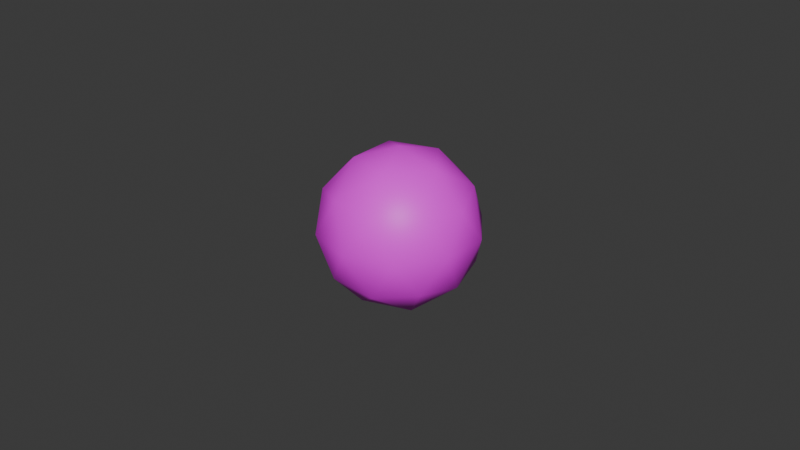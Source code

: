 # Source: golfball.blend  (saved by Blender 4.3.34; exported with 4.5.12 LTS)
import bpy
from mathutils import Matrix  # noqa: F401  (used for matrix-valued properties, if any)

bpy.ops.wm.read_factory_settings(use_empty=True)
scene = bpy.context.scene
scene.name = 'Scene'

# ---- collections
col_collection = bpy.data.collections.new('Collection'); scene.collection.children.link(col_collection)

# ---- images (referenced by path relative to the original .blend; pixels are not part of the script)
import os
ASSET_DIR = os.environ.get("B2B_ASSET_DIR", "")  # directory of the original .blend (textures are referenced by path, not embedded)
HERE = os.path.dirname(os.path.abspath(__file__))  # packed textures are extracted next to this script under _unpacked/

def load_image(name, relpath, width, height, colorspace="sRGB"):
    """Load a texture the original file referenced (path relative to the .blend, or extracted next to this script)."""
    p = next((c for c in (os.path.join(HERE, relpath), os.path.join(ASSET_DIR, relpath)) if relpath and os.path.exists(c)), "")
    if p:
        img = bpy.data.images.load(p, check_existing=True)
        img.name = name
    else:  # same state as the original file: an image datablock whose file is absent (Cycles renders it pink)
        img = bpy.data.images.new(name, width, height)
        img.source = "FILE"
        img.filepath = "//" + (relpath or name)
    img.colorspace_settings.name = colorspace
    return img
img_hotpandagradientpalette_png = load_image('hotpandagradientpalette.png', 'hotpandagradientpalette.png', 1024, 1024, 'sRGB')

# ---- materials (node trees are filled in below, after node groups)
mat_material = bpy.data.materials.new('Material')
mat_material.alpha_threshold = 0.0
mat_material.roughness = 0.5
mat_material.line_color = (0.0, 0.0, 0.0, 1.0)

# ---- material node trees
mat_material.use_nodes = True; mat_material.node_tree.nodes.clear()
_N = mat_material.node_tree.nodes; _L = mat_material.node_tree.links
n0 = _N.new('ShaderNodeOutputMaterial'); n0.name = 'Material Output'; n0.location = (300, 300)
n1 = _N.new('ShaderNodeBsdfPrincipled'); n1.name = 'Principled BSDF'; n1.location = (10, 300)
n1.inputs[3].default_value = 1.45
n2 = _N.new('ShaderNodeTexImage'); n2.name = 'Image Texture'; n2.location = (-280, 280)
n2.image = img_hotpandagradientpalette_png
_L.new(n1.outputs[0], n0.inputs[0])
_L.new(n2.outputs[0], n1.inputs[0])
n0.is_active_output = True

# ---- world
world_world = bpy.data.worlds.new('World'); scene.world = world_world
world_world.use_nodes = True; world_world.node_tree.nodes.clear()
_N = world_world.node_tree.nodes; _L = world_world.node_tree.links
n0 = _N.new('ShaderNodeOutputWorld'); n0.name = 'World Output'; n0.location = (300, 300)
n1 = _N.new('ShaderNodeBackground'); n1.name = 'Background'; n1.location = (10, 300)
n1.inputs[0].default_value = (0.05088, 0.05088, 0.05088, 1.0)
_L.new(n1.outputs[0], n0.inputs[0])
n0.is_active_output = True
world_world.color = (0.05088, 0.05088, 0.05088)
world_world.sun_shadow_jitter_overblur = 0.0

# ---- meshes
me_icosphere = bpy.data.meshes.new('Icosphere')
me_icosphere.from_pydata([(0.0, 0.0, -1.0), (0.7236, -0.5257, -0.4472), (-0.2764, -0.8506, -0.4472), (-0.8944, 0.0, -0.4472), (-0.2764, 0.8506, -0.4472), (0.7236, 0.5257, -0.4472), (0.2764, -0.8506, 0.4472), (-0.7236, -0.5257, 0.4472), (-0.7236, 0.5257, 0.4472), (0.2764, 0.8506, 0.4472), (0.8944, 0.0, 0.4472), (0.0, 0.0, 1.0), (-0.1625, -0.5, -0.8507), (0.4253, -0.309, -0.8507), (0.2629, -0.809, -0.5257), (0.8506, 0.0, -0.5257), (0.4253, 0.309, -0.8507), (-0.5257, 0.0, -0.8507), (-0.6882, -0.5, -0.5257), (-0.1625, 0.5, -0.8507), (-0.6882, 0.5, -0.5257), (0.2629, 0.809, -0.5257), (0.9511, -0.309, 0.0), (0.9511, 0.309, 0.0), (0.0, -1.0, 0.0), (0.5878, -0.809, 0.0), (-0.9511, -0.309, 0.0), (-0.5878, -0.809, 0.0), (-0.5878, 0.809, 0.0), (-0.9511, 0.309, 0.0), (0.5878, 0.809, 0.0), (0.0, 1.0, 0.0), (0.6882, -0.5, 0.5257), (-0.2629, -0.809, 0.5257), (-0.8506, 0.0, 0.5257), (-0.2629, 0.809, 0.5257), (0.6882, 0.5, 0.5257), (0.1625, -0.5, 0.8507), (0.5257, 0.0, 0.8507), (-0.4253, -0.309, 0.8507), (-0.4253, 0.309, 0.8507), (0.1625, 0.5, 0.8507)], [], [(0, 13, 12), (1, 13, 15), (0, 12, 17), (0, 17, 19), (0, 19, 16), (1, 15, 22), (2, 14, 24), (3, 18, 26), (4, 20, 28), (5, 21, 30), (1, 22, 25), (2, 24, 27), (3, 26, 29), (4, 28, 31), (5, 30, 23), (6, 32, 37), (7, 33, 39), (8, 34, 40), (9, 35, 41), (10, 36, 38), (38, 41, 11), (38, 36, 41), (36, 9, 41), (41, 40, 11), (41, 35, 40), (35, 8, 40), (40, 39, 11), (40, 34, 39), (34, 7, 39), (39, 37, 11), (39, 33, 37), (33, 6, 37), (37, 38, 11), (37, 32, 38), (32, 10, 38), (23, 36, 10), (23, 30, 36), (30, 9, 36), (31, 35, 9), (31, 28, 35), (28, 8, 35), (29, 34, 8), (29, 26, 34), (26, 7, 34), (27, 33, 7), (27, 24, 33), (24, 6, 33), (25, 32, 6), (25, 22, 32), (22, 10, 32), (30, 31, 9), (30, 21, 31), (21, 4, 31), (28, 29, 8), (28, 20, 29), (20, 3, 29), (26, 27, 7), (26, 18, 27), (18, 2, 27), (24, 25, 6), (24, 14, 25), (14, 1, 25), (22, 23, 10), (22, 15, 23), (15, 5, 23), (16, 21, 5), (16, 19, 21), (19, 4, 21), (19, 20, 4), (19, 17, 20), (17, 3, 20), (17, 18, 3), (17, 12, 18), (12, 2, 18), (15, 16, 5), (15, 13, 16), (13, 0, 16), (12, 14, 2), (12, 13, 14), (13, 1, 14)])
me_icosphere.polygons.foreach_set('use_smooth', [True] * 80)
_uv = me_icosphere.uv_layers.new(name='UVMap')
_uv.uv.foreach_set('vector', [0.2195, 0.4483, 0.221, 0.451, 0.218, 0.451, 0.2226, 0.4537, 0.2241, 0.451, 0.2256, 0.4537, 0.2441, 0.4483, 0.2457, 0.451, 0.2426, 0.451, 0.238, 0.4483, 0.2395, 0.451, 0.2364, 0.451, 0.2318, 0.4483, 0.2333, 0.451, 0.2303, 0.451, 0.2226, 0.4537, 0.2256, 0.4537, 0.2241, 0.4563, 0.2164, 0.4537, 0.2195, 0.4537, 0.218, 0.4563, 0.241, 0.4537, 0.2441, 0.4537, 0.2426, 0.4563, 0.2349, 0.4537, 0.238, 0.4537, 0.2364, 0.4563, 0.2287, 0.4537, 0.2318, 0.4537, 0.2303, 0.4563, 0.2226, 0.4537, 0.2241, 0.4563, 0.221, 0.4563, 0.2164, 0.4537, 0.218, 0.4563, 0.2149, 0.4563, 0.241, 0.4537, 0.2426, 0.4563, 0.2395, 0.4563, 0.2349, 0.4537, 0.2364, 0.4563, 0.2333, 0.4563, 0.2287, 0.4537, 0.2303, 0.4563, 0.2272, 0.4563, 0.2195, 0.459, 0.2226, 0.459, 0.221, 0.4616, 0.2133, 0.459, 0.2164, 0.459, 0.2149, 0.4616, 0.238, 0.459, 0.241, 0.459, 0.2395, 0.4616, 0.2318, 0.459, 0.2349, 0.459, 0.2333, 0.4616, 0.2256, 0.459, 0.2287, 0.459, 0.2272, 0.4616, 0.2272, 0.4616, 0.2303, 0.4616, 0.2287, 0.4643, 0.2272, 0.4616, 0.2287, 0.459, 0.2303, 0.4616, 0.2287, 0.459, 0.2318, 0.459, 0.2303, 0.4616, 0.2333, 0.4616, 0.2364, 0.4616, 0.2349, 0.4643, 0.2333, 0.4616, 0.2349, 0.459, 0.2364, 0.4616, 0.2349, 0.459, 0.238, 0.459, 0.2364, 0.4616, 0.2395, 0.4616, 0.2426, 0.4616, 0.241, 0.4643, 0.2395, 0.4616, 0.241, 0.459, 0.2426, 0.4616, 0.241, 0.459, 0.2441, 0.459, 0.2426, 0.4616, 0.2149, 0.4616, 0.218, 0.4616, 0.2164, 0.4643, 0.2149, 0.4616, 0.2164, 0.459, 0.218, 0.4616, 0.2164, 0.459, 0.2195, 0.459, 0.218, 0.4616, 0.221, 0.4616, 0.2241, 0.4616, 0.2226, 0.4643, 0.221, 0.4616, 0.2226, 0.459, 0.2241, 0.4616, 0.2226, 0.459, 0.2256, 0.459, 0.2241, 0.4616, 0.2272, 0.4563, 0.2287, 0.459, 0.2256, 0.459, 0.2272, 0.4563, 0.2303, 0.4563, 0.2287, 0.459, 0.2303, 0.4563, 0.2318, 0.459, 0.2287, 0.459, 0.2333, 0.4563, 0.2349, 0.459, 0.2318, 0.459, 0.2333, 0.4563, 0.2364, 0.4563, 0.2349, 0.459, 0.2364, 0.4563, 0.238, 0.459, 0.2349, 0.459, 0.2395, 0.4563, 0.241, 0.459, 0.238, 0.459, 0.2395, 0.4563, 0.2426, 0.4563, 0.241, 0.459, 0.2426, 0.4563, 0.2441, 0.459, 0.241, 0.459, 0.2149, 0.4563, 0.2164, 0.459, 0.2133, 0.459, 0.2149, 0.4563, 0.218, 0.4563, 0.2164, 0.459, 0.218, 0.4563, 0.2195, 0.459, 0.2164, 0.459, 0.221, 0.4563, 0.2226, 0.459, 0.2195, 0.459, 0.221, 0.4563, 0.2241, 0.4563, 0.2226, 0.459, 0.2241, 0.4563, 0.2256, 0.459, 0.2226, 0.459, 0.2303, 0.4563, 0.2333, 0.4563, 0.2318, 0.459, 0.2303, 0.4563, 0.2318, 0.4537, 0.2333, 0.4563, 0.2318, 0.4537, 0.2349, 0.4537, 0.2333, 0.4563, 0.2364, 0.4563, 0.2395, 0.4563, 0.238, 0.459, 0.2364, 0.4563, 0.238, 0.4537, 0.2395, 0.4563, 0.238, 0.4537, 0.241, 0.4537, 0.2395, 0.4563, 0.2426, 0.4563, 0.2457, 0.4563, 0.2441, 0.459, 0.2426, 0.4563, 0.2441, 0.4537, 0.2457, 0.4563, 0.2441, 0.4537, 0.2472, 0.4537, 0.2457, 0.4563, 0.218, 0.4563, 0.221, 0.4563, 0.2195, 0.459, 0.218, 0.4563, 0.2195, 0.4537, 0.221, 0.4563, 0.2195, 0.4537, 0.2226, 0.4537, 0.221, 0.4563, 0.2241, 0.4563, 0.2272, 0.4563, 0.2256, 0.459, 0.2241, 0.4563, 0.2256, 0.4537, 0.2272, 0.4563, 0.2256, 0.4537, 0.2287, 0.4537, 0.2272, 0.4563, 0.2303, 0.451, 0.2318, 0.4537, 0.2287, 0.4537, 0.2303, 0.451, 0.2333, 0.451, 0.2318, 0.4537, 0.2333, 0.451, 0.2349, 0.4537, 0.2318, 0.4537, 0.2364, 0.451, 0.238, 0.4537, 0.2349, 0.4537, 0.2364, 0.451, 0.2395, 0.451, 0.238, 0.4537, 0.2395, 0.451, 0.241, 0.4537, 0.238, 0.4537, 0.2426, 0.451, 0.2441, 0.4537, 0.241, 0.4537, 0.2426, 0.451, 0.2457, 0.451, 0.2441, 0.4537, 0.2457, 0.451, 0.2472, 0.4537, 0.2441, 0.4537, 0.2256, 0.4537, 0.2272, 0.451, 0.2287, 0.4537, 0.2256, 0.4537, 0.2241, 0.451, 0.2272, 0.451, 0.2241, 0.451, 0.2256, 0.4483, 0.2272, 0.451, 0.218, 0.451, 0.2195, 0.4537, 0.2164, 0.4537, 0.218, 0.451, 0.221, 0.451, 0.2195, 0.4537, 0.221, 0.451, 0.2226, 0.4537, 0.2195, 0.4537])
me_icosphere.materials.append(mat_material)
me_icosphere.update()

# ---- objects
ob_icosphere = bpy.data.objects.new('Icosphere', me_icosphere)

# ---- transforms, parenting, visibility, modifiers, constraints
ob_icosphere.location = (0.0, 0.0, 0.02556)
ob_icosphere.scale = (0.02508, 0.02508, 0.02508)

# ---- collection membership
col_collection.objects.link(ob_icosphere)

# ---- scene / render settings (as saved in the file)
scene.frame_start = 1; scene.frame_end = 250; scene.frame_set(1)
scene.render.engine = 'BLENDER_EEVEE_NEXT'
bpy.context.view_layer.update()

# ---- added for rendering (the .blend has no active camera and no usable light): camera, sun
cam_auto = bpy.data.cameras.new('AutoCamera')
cam_auto.lens = 50.0
cam_auto.sensor_width = 36.0
cam_auto.clip_end = 1000.0
ob_auto_camera = bpy.data.objects.new('AutoCamera', cam_auto)
scene.collection.objects.link(ob_auto_camera)
ob_auto_camera.location = (0.185045, -0.222054, 0.173597)
ob_auto_camera.rotation_euler = (1.09748, -7.21219e-08, 0.694738)
scene.camera = ob_auto_camera
light_auto_sun = bpy.data.lights.new('AutoSun', 'SUN')
light_auto_sun.energy = 3.0
light_auto_sun.angle = 0.0523599
ob_auto_sun = bpy.data.objects.new('AutoSun', light_auto_sun)
scene.collection.objects.link(ob_auto_sun)
ob_auto_sun.rotation_euler = (0.872665, 0.174533, 0.523599)
bpy.context.view_layer.update()
